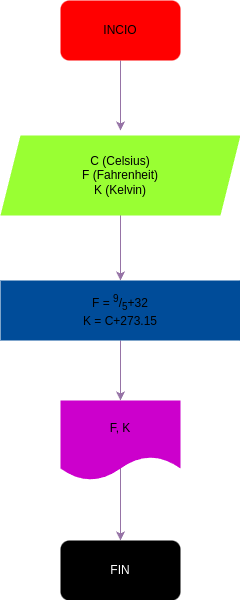

The diagram above was exported from draw.io. Its source (the exported page's mxGraphModel, read from the mxfile embedded in the PNG):
<mxGraphModel dx="133" dy="276" grid="1" gridSize="10" guides="1" tooltips="1" connect="1" arrows="1" fold="1" page="1" pageScale="1" pageWidth="850" pageHeight="1100" math="0" shadow="0">
  <root>
    <mxCell id="0" />
    <mxCell id="1" parent="0" />
    <mxCell id="3" style="edgeStyle=none;html=1;fillColor=#e1d5e7;strokeColor=#9673a6;" parent="1" source="2" edge="1">
      <mxGeometry relative="1" as="geometry">
        <mxPoint x="420" y="210" as="targetPoint" />
        <Array as="points">
          <mxPoint x="420" y="200" />
        </Array>
      </mxGeometry>
    </mxCell>
    <mxCell id="2" value="INCIO" style="rounded=1;whiteSpace=wrap;html=1;fillColor=#FF0000;strokeColor=none;" parent="1" vertex="1">
      <mxGeometry x="360" y="80" width="120" height="60" as="geometry" />
    </mxCell>
    <mxCell id="10" style="edgeStyle=none;html=1;exitX=0.5;exitY=1;exitDx=0;exitDy=0;fillColor=#e1d5e7;strokeColor=#9673a6;" parent="1" source="5" edge="1">
      <mxGeometry relative="1" as="geometry">
        <mxPoint x="420" y="360" as="targetPoint" />
      </mxGeometry>
    </mxCell>
    <mxCell id="5" value="C (Celsius)&lt;br&gt;F (Fahrenheit)&lt;br&gt;K (Kelvin)" style="shape=parallelogram;perimeter=parallelogramPerimeter;whiteSpace=wrap;html=1;fixedSize=1;fillColor=#99FF33;strokeColor=none;" parent="1" vertex="1">
      <mxGeometry x="300" y="215" width="240" height="80" as="geometry" />
    </mxCell>
    <mxCell id="14" style="edgeStyle=none;html=1;exitX=0.5;exitY=1;exitDx=0;exitDy=0;fillColor=#e1d5e7;strokeColor=#9673a6;" parent="1" source="12" edge="1">
      <mxGeometry relative="1" as="geometry">
        <mxPoint x="420" y="480" as="targetPoint" />
      </mxGeometry>
    </mxCell>
    <mxCell id="12" value="F = &lt;sup&gt;&lt;font style=&quot;color: rgb(0, 0, 0);&quot;&gt;9&lt;/font&gt;&lt;/sup&gt;/&lt;sub&gt;&lt;font style=&quot;color: rgb(0, 0, 0);&quot;&gt;5&lt;/font&gt;&lt;/sub&gt;+32&lt;br&gt;K = C+273.15" style="rounded=0;whiteSpace=wrap;html=1;fillColor=#004C99;strokeColor=none;" parent="1" vertex="1">
      <mxGeometry x="300" y="360" width="240" height="60" as="geometry" />
    </mxCell>
    <mxCell id="17" style="edgeStyle=none;html=1;fillColor=#e1d5e7;strokeColor=#9673a6;exitX=0.5;exitY=0.375;exitDx=0;exitDy=0;exitPerimeter=0;" parent="1" source="15" edge="1">
      <mxGeometry relative="1" as="geometry">
        <mxPoint x="420" y="620" as="targetPoint" />
      </mxGeometry>
    </mxCell>
    <mxCell id="15" value="F, K" style="shape=document;whiteSpace=wrap;html=1;boundedLbl=1;fillColor=#CC00CC;strokeColor=none;" parent="1" vertex="1">
      <mxGeometry x="360" y="480" width="120" height="80" as="geometry" />
    </mxCell>
    <mxCell id="18" value="FIN" style="rounded=1;whiteSpace=wrap;html=1;fillColor=#000000;strokeColor=none;fontColor=#FFFFFF;" parent="1" vertex="1">
      <mxGeometry x="360" y="620" width="120" height="60" as="geometry" />
    </mxCell>
  </root>
</mxGraphModel>